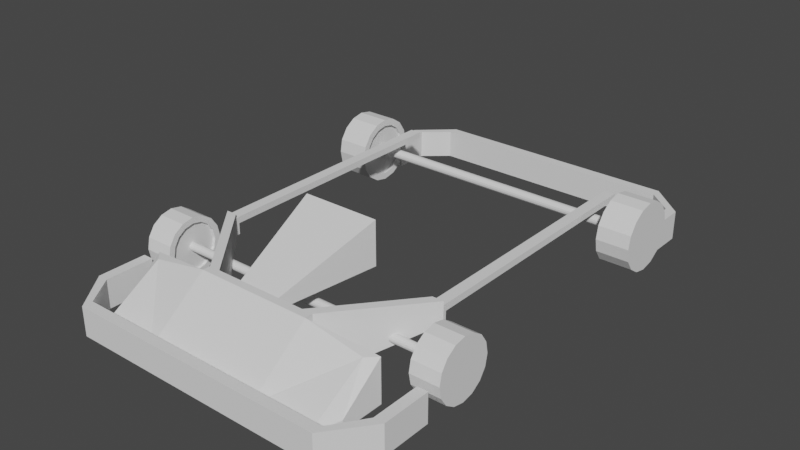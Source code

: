 # Source: gokart.blend  (saved by Blender 2.90.8; exported with 4.5.12 LTS)
import bpy
from mathutils import Matrix  # noqa: F401  (used for matrix-valued properties, if any)

bpy.ops.wm.read_factory_settings(use_empty=True)
scene = bpy.context.scene
scene.name = 'Scene'

# ---- collections
col_collection = bpy.data.collections.new('Collection'); scene.collection.children.link(col_collection)

# ---- world
world_world = bpy.data.worlds.new('World'); scene.world = world_world
world_world.use_nodes = True; world_world.node_tree.nodes.clear()
_N = world_world.node_tree.nodes; _L = world_world.node_tree.links
n0 = _N.new('ShaderNodeOutputWorld'); n0.name = 'World Output'; n0.location = (300, 300)
n1 = _N.new('ShaderNodeBackground'); n1.name = 'Background'; n1.location = (10, 300)
n1.inputs[0].default_value = (0.05088, 0.05088, 0.05088, 1.0)
_L.new(n1.outputs[0], n0.inputs[0])
n0.is_active_output = True
world_world.color = (0.05088, 0.05088, 0.05088)
world_world.use_sun_shadow = False
world_world.sun_shadow_jitter_overblur = 0.0

# ---- meshes
me_cube = bpy.data.meshes.new('Cube')
me_cube.from_pydata([(3.896, -1.0, -1.0), (3.896, -1.0, -0.539), (3.896, 1.0, -1.0), (3.896, 1.0, 0.6426), (0.0, 1.0, -1.0), (0.0, 1.0, 1.0), (0.0, -1.0, -1.0), (0.0, -1.0, -0.539), (3.896, -1.349, -0.539), (3.896, -1.349, -1.0), (0.0, -1.349, -1.0), (0.0, -1.349, -0.539), (3.896, -1.0, -0.02889), (0.0, -1.0, -0.02889), (3.896, -1.349, -0.02889), (0.0, -1.349, -0.02889), (4.386, -1.0, -0.539), (4.386, -1.0, -1.0), (4.386, -1.349, -0.539), (4.386, -1.349, -1.0), (4.386, -1.0, -0.02889), (4.386, -1.349, -0.02889), (5.085, 0.002175, -0.539), (5.085, 0.002175, -1.0), (5.434, 0.002175, -0.539), (5.434, 0.002175, -1.0), (5.085, 0.002175, -0.02889), (5.434, 0.002175, -0.02889), (5.085, 1.646, -0.539), (5.085, 1.646, -1.0), (5.434, 1.646, -0.539), (5.434, 1.646, -1.0), (5.085, 1.646, -0.02889), (5.434, 1.646, -0.02889), (1.579, -1.0, -0.02889), (5.574, 3.913, -4.371e-08), (1.579, -1.349, -0.539), (5.574, 3.837, -0.3827), (1.579, -1.0, -0.539), (5.574, 3.62, -0.7071), (1.579, 1.0, -1.0), (5.574, 3.295, -0.9239), (1.948, 1.264, 1.0), (5.574, 2.913, -1.0), (0.0, 1.264, 1.0), (5.574, 2.53, -0.9239), (0.0, 1.264, -1.0), (5.574, 2.206, -0.7071), (1.948, 1.264, -1.0), (5.574, 1.989, -0.3827), (1.948, -1.349, -0.02889), (5.574, 1.913, -1.947e-07), (1.948, -1.0, -0.02889), (5.574, 1.989, 0.3827), (1.948, -1.349, -0.539), (5.574, 2.206, 0.7071), (1.948, -1.349, -1.0), (5.574, 2.53, 0.9239), (1.948, -1.0, -0.539), (5.574, 2.913, 1.0), (1.948, 1.0, -1.0), (5.574, 3.295, 0.9239), (1.948, -1.0, -1.0), (5.574, 3.62, 0.7071), (1.948, 1.0, 1.0), (5.574, 3.837, 0.3827), (4.599, 3.713, -2.579e-08), (4.599, 3.652, -0.3063), (4.599, 3.479, -0.5659), (4.599, 3.219, -0.7394), (4.599, 2.913, -0.8003), (4.599, 2.606, -0.7394), (4.599, 2.347, -0.5659), (4.599, 2.173, -0.3063), (4.599, 2.112, -1.191e-07), (4.599, 2.173, 0.3063), (4.599, 2.347, 0.5659), (4.599, 2.606, 0.7394), (4.599, 2.913, 0.8003), (4.599, 3.219, 0.7394), (4.599, 3.479, 0.5659), (4.599, 3.652, 0.3063), (1.579, -1.349, -0.02889), (1.579, 1.264, 1.0), (1.579, 1.264, -1.0), (1.579, -1.349, -1.0), (1.579, -1.0, -1.0), (1.579, 1.0, 1.0), (4.137, 3.901, 0.2898), (3.768, 3.901, 0.2898), (3.768, 3.901, 1.0), (4.137, 3.901, 1.0), (4.599, 3.837, 0.3827), (4.599, 3.913, 0.0), (4.599, 3.62, 0.7071), (4.599, 3.295, 0.9239), (4.599, 2.913, 1.0), (4.599, 2.53, 0.9239), (4.599, 2.206, 0.7071), (4.599, 1.989, 0.3827), (4.599, 1.913, -1.51e-07), (4.599, 1.989, -0.3827), (4.599, 2.206, -0.7071), (4.599, 2.53, -0.9239), (4.599, 2.913, -1.0), (4.599, 3.295, -0.9239), (4.599, 3.62, -0.7071), (4.599, 3.837, -0.3827), (4.692, 3.046, 0.05512), (4.692, 3.057, -9.558e-08), (4.692, 3.014, 0.1018), (4.692, 2.968, 0.1331), (4.692, 2.913, 0.144), (4.692, 2.858, 0.1331), (4.692, 2.811, 0.1018), (4.692, 2.78, 0.05512), (4.692, 2.769, -1.092e-07), (4.692, 2.78, -0.05512), (4.692, 2.811, -0.1018), (4.692, 2.858, -0.1331), (4.692, 2.913, -0.144), (4.692, 2.968, -0.1331), (4.692, 3.014, -0.1018), (4.692, 3.046, -0.05512), (4.692, 3.652, 0.3063), (4.692, 3.713, -2.579e-08), (4.692, 3.479, 0.5659), (4.692, 3.219, 0.7394), (4.692, 2.913, 0.8003), (4.692, 2.606, 0.7394), (4.692, 2.347, 0.5659), (4.692, 2.173, 0.3063), (4.692, 2.112, -1.191e-07), (4.692, 2.173, -0.3063), (4.692, 2.347, -0.5659), (4.692, 2.606, -0.7394), (4.692, 2.913, -0.8003), (4.692, 3.219, -0.7394), (4.692, 3.479, -0.5659), (4.692, 3.652, -0.3063), (0.0, 3.046, 0.05512), (0.0, 3.057, -9.558e-08), (0.0, 3.014, 0.1018), (0.0, 2.968, 0.1331), (0.0, 2.913, 0.144), (0.0, 2.858, 0.1331), (0.0, 2.811, 0.1018), (0.0, 2.78, 0.05512), (0.0, 2.769, -1.092e-07), (0.0, 2.78, -0.05512), (0.0, 2.811, -0.1018), (0.0, 2.858, -0.1331), (0.0, 2.913, -0.144), (0.0, 2.968, -0.1331), (0.0, 3.014, -0.1018), (0.0, 3.046, -0.05512), (2.819, 1.309, 0.6406), (4.21, 1.309, 0.6406), (4.21, 1.309, -0.7873), (4.21, -0.1189, -0.7873), (4.21, -0.1189, -0.4582), (2.819, 1.309, -0.7873), (3.896, -1.0, -0.6211), (3.896, -1.349, -0.6211), (0.0, -1.349, -0.6211), (4.386, -1.0, -0.6211), (4.386, -1.349, -0.6211), (5.085, 0.002175, -0.6211), (5.434, 0.002175, -0.6211), (5.085, 1.646, -0.6211), (5.434, 1.646, -0.6211), (1.948, 1.264, 0.6438), (0.0, 1.264, 0.6438), (1.948, 1.0, 0.6438), (1.948, -1.349, -0.6211), (1.579, 1.264, 0.6438), (1.579, -1.349, -0.6211), (4.137, 3.901, 0.8735), (3.768, 3.901, 0.8735), (4.21, 1.309, 0.3863), (4.21, -0.1189, -0.5168), (2.819, 1.309, 0.3863), (0.7217, 1.0, -1.0), (0.7217, -1.0, -0.539), (0.7217, -1.349, -0.539), (0.7217, -1.0, -0.02889), (0.7217, -1.349, -0.02889), (0.7217, -1.0, -1.0), (0.7217, -1.349, -1.0), (0.7217, 1.264, 1.0), (0.7217, 1.264, -1.0), (0.7217, 1.0, 1.0), (0.7217, 1.264, 0.6438), (0.7217, -1.349, -0.6211), (0.0, 4.483, 2.232), (0.0, 4.483, 0.7761), (1.302, 4.483, 2.232), (1.302, 4.483, 0.7761), (4.137, 4.005, 0.2898), (3.768, 4.005, 0.2898), (4.137, 4.005, 0.8735), (3.768, 4.005, 0.8735), (4.137, 4.005, 0.6577), (3.768, 4.005, 0.6577), (3.768, 12.7, 0.8735), (4.137, 12.7, 0.8735), (4.137, 12.7, 0.6577), (3.768, 12.7, 0.6577), (5.785, 13.01, 0.2275), (5.785, 12.92, -0.2071), (5.785, 12.68, -0.5756), (5.785, 12.31, -0.8218), (5.785, 11.87, -0.9082), (5.785, 11.44, -0.8218), (5.785, 11.07, -0.5756), (5.785, 10.82, -0.2071), (5.785, 10.74, 0.2275), (5.785, 10.82, 0.6622), (5.785, 11.07, 1.031), (5.785, 11.44, 1.277), (5.785, 11.87, 1.363), (5.785, 12.31, 1.277), (5.785, 12.68, 1.031), (5.785, 12.92, 0.6622), (4.677, 12.78, 0.2275), (4.677, 12.71, -0.1203), (4.677, 12.52, -0.4152), (4.677, 12.22, -0.6123), (4.677, 11.87, -0.6815), (4.677, 11.53, -0.6123), (4.677, 11.23, -0.4152), (4.677, 11.03, -0.1203), (4.677, 10.96, 0.2275), (4.677, 11.03, 0.5754), (4.677, 11.23, 0.8703), (4.677, 11.53, 1.067), (4.677, 11.87, 1.137), (4.677, 12.22, 1.067), (4.677, 12.52, 0.8703), (4.677, 12.71, 0.5754), (4.677, 12.92, 0.6622), (4.677, 13.01, 0.2275), (4.677, 12.68, 1.031), (4.677, 12.31, 1.277), (4.677, 11.87, 1.363), (4.677, 11.44, 1.277), (4.677, 11.07, 1.031), (4.677, 10.82, 0.6622), (4.677, 10.74, 0.2275), (4.677, 10.82, -0.2071), (4.677, 11.07, -0.5756), (4.677, 11.44, -0.8218), (4.677, 11.87, -0.9082), (4.677, 12.31, -0.8218), (4.677, 12.68, -0.5756), (4.677, 12.92, -0.2071), (4.782, 12.02, 0.2901), (4.782, 12.04, 0.2275), (4.782, 11.99, 0.3432), (4.782, 11.94, 0.3787), (4.782, 11.87, 0.3911), (4.782, 11.81, 0.3787), (4.782, 11.76, 0.3432), (4.782, 11.72, 0.2901), (4.782, 11.71, 0.2275), (4.782, 11.72, 0.1649), (4.782, 11.76, 0.1119), (4.782, 11.81, 0.0764), (4.782, 11.87, 0.06395), (4.782, 11.94, 0.0764), (4.782, 11.99, 0.1119), (4.782, 12.02, 0.1649), (4.782, 12.71, 0.5754), (4.782, 12.78, 0.2275), (4.782, 12.52, 0.8703), (4.782, 12.22, 1.067), (4.782, 11.87, 1.137), (4.782, 11.53, 1.067), (4.782, 11.23, 0.8703), (4.782, 11.03, 0.5754), (4.782, 10.96, 0.2275), (4.782, 11.03, -0.1203), (4.782, 11.23, -0.4152), (4.782, 11.53, -0.6123), (4.782, 11.87, -0.6815), (4.782, 12.22, -0.6123), (4.782, 12.52, -0.4152), (4.782, 12.71, -0.1203), (0.0, 12.02, 0.2901), (0.0, 12.04, 0.2275), (0.0, 11.99, 0.3432), (0.0, 11.94, 0.3787), (0.0, 11.87, 0.3911), (0.0, 11.81, 0.3787), (0.0, 11.76, 0.3432), (0.0, 11.72, 0.2901), (0.0, 11.71, 0.2275), (0.0, 11.72, 0.1649), (0.0, 11.76, 0.1119), (0.0, 11.81, 0.0764), (0.0, 11.87, 0.06395), (0.0, 11.94, 0.0764), (0.0, 11.99, 0.1119), (0.0, 12.02, 0.1649), (5.085, 13.28, -0.6211), (5.085, 13.28, -1.0), (5.085, 13.28, -0.539), (5.434, 13.28, -0.539), (5.434, 13.28, -0.6211), (5.434, 13.28, -1.0), (5.085, 13.28, -0.02889), (5.434, 13.28, -0.02889), (5.085, 14.47, -0.6211), (5.085, 14.47, -1.0), (5.085, 14.47, -0.539), (5.434, 14.47, -0.539), (5.434, 14.47, -0.6211), (5.434, 14.47, -1.0), (5.085, 14.47, -0.02889), (5.434, 14.47, -0.02889), (4.259, 15.18, -0.6211), (4.259, 15.18, -1.0), (4.259, 15.53, -0.6211), (4.259, 15.53, -1.0), (4.259, 15.18, -0.02889), (4.259, 15.53, -0.02889), (4.259, 15.18, -0.539), (4.259, 15.53, -0.539), (0.0, 15.18, -0.6211), (0.0, 15.18, -1.0), (0.0, 15.53, -0.6211), (0.0, 15.53, -1.0), (0.0, 15.18, -0.02889), (0.0, 15.53, -0.02889), (0.0, 15.18, -0.539), (0.0, 15.53, -0.539)], [], [(2, 60, 161, 158), (173, 64, 156, 181), (60, 2, 0, 62), (14, 8, 18, 21), (191, 5, 7, 183), (193, 184, 11, 164), (162, 1, 16, 165), (62, 0, 9, 56), (185, 13, 15, 186), (183, 7, 13, 185), (54, 8, 14, 50), (20, 21, 27, 26), (21, 18, 24, 27), (12, 14, 21, 20), (9, 0, 17, 19), (1, 12, 20, 16), (163, 9, 19, 166), (25, 23, 29, 31), (22, 26, 32, 28), (166, 19, 25, 168), (165, 16, 22, 167), (16, 20, 26, 22), (19, 17, 23, 25), (27, 24, 30, 33), (26, 27, 33, 32), (168, 25, 31, 170), (167, 22, 28, 169), (93, 35, 37, 107), (107, 37, 39, 106), (106, 39, 41, 105), (105, 41, 43, 104), (104, 43, 45, 103), (103, 45, 47, 102), (102, 47, 49, 101), (101, 49, 51, 100), (100, 51, 53, 99), (99, 53, 55, 98), (98, 55, 57, 97), (97, 57, 59, 96), (96, 59, 61, 95), (95, 61, 63, 94), (37, 35, 65, 63, 61, 59, 57, 55, 53, 51, 49, 47, 45, 43, 41, 39), (60, 40, 84, 48), (94, 63, 65, 92), (92, 65, 35, 93), (192, 189, 83, 175), (182, 40, 86, 187), (187, 86, 85, 188), (184, 36, 82, 186), (87, 64, 42, 83), (182, 4, 46, 190), (171, 48, 88, 177), (173, 60, 48, 171), (40, 60, 62, 86), (3, 64, 58, 1), (163, 8, 54, 174), (86, 62, 56, 85), (12, 52, 50, 14), (1, 58, 52, 12), (36, 54, 50, 82), (66, 67, 139, 125), (191, 87, 83, 189), (58, 38, 34, 52), (52, 34, 82, 50), (174, 54, 36, 176), (64, 87, 38, 58), (178, 90, 91, 177), (83, 42, 91, 90), (48, 84, 89, 88), (175, 83, 90, 178), (66, 81, 92, 93), (81, 80, 94, 92), (80, 79, 95, 94), (79, 78, 96, 95), (78, 77, 97, 96), (77, 76, 98, 97), (76, 75, 99, 98), (75, 74, 100, 99), (74, 73, 101, 100), (73, 72, 102, 101), (72, 71, 103, 102), (71, 70, 104, 103), (70, 69, 105, 104), (69, 68, 106, 105), (68, 67, 107, 106), (67, 66, 93, 107), (112, 111, 143, 144), (73, 74, 132, 133), (80, 81, 124, 126), (72, 73, 133, 134), (79, 80, 126, 127), (71, 72, 134, 135), (78, 79, 127, 128), (70, 71, 135, 136), (77, 78, 128, 129), (69, 70, 136, 137), (76, 77, 129, 130), (68, 69, 137, 138), (75, 76, 130, 131), (67, 68, 138, 139), (74, 75, 131, 132), (81, 66, 125, 124), (109, 108, 124, 125), (108, 110, 126, 124), (110, 111, 127, 126), (111, 112, 128, 127), (112, 113, 129, 128), (113, 114, 130, 129), (114, 115, 131, 130), (115, 116, 132, 131), (116, 117, 133, 132), (117, 118, 134, 133), (118, 119, 135, 134), (119, 120, 136, 135), (120, 121, 137, 136), (121, 122, 138, 137), (122, 123, 139, 138), (123, 109, 125, 139), (140, 141, 155, 154, 153, 152, 151, 150, 149, 148, 147, 146, 145, 144, 143, 142), (120, 119, 151, 152), (113, 112, 144, 145), (121, 120, 152, 153), (114, 113, 145, 146), (122, 121, 153, 154), (115, 114, 146, 147), (123, 122, 154, 155), (116, 115, 147, 148), (108, 109, 141, 140), (109, 123, 155, 141), (117, 116, 148, 149), (110, 108, 140, 142), (118, 117, 149, 150), (111, 110, 142, 143), (119, 118, 150, 151), (181, 156, 157, 179), (179, 157, 160, 180), (162, 0, 159, 180), (0, 2, 158, 159), (64, 3, 157, 156), (3, 1, 160, 157), (1, 162, 180, 160), (158, 179, 180, 159), (161, 181, 179, 158), (84, 175, 178, 89), (88, 89, 199, 198), (56, 174, 176, 85), (9, 163, 174, 56), (64, 173, 171, 42), (42, 171, 177, 91), (190, 192, 175, 84), (23, 167, 169, 29), (24, 168, 170, 30), (17, 165, 167, 23), (18, 166, 168, 24), (8, 163, 166, 18), (0, 162, 165, 17), (188, 193, 164, 10), (60, 173, 181, 161), (85, 176, 193, 188), (46, 172, 192, 190), (5, 191, 189, 44), (40, 182, 190, 84), (11, 184, 186, 15), (6, 187, 188, 10), (4, 182, 187, 6), (44, 189, 196, 194), (38, 183, 185, 34), (34, 185, 186, 82), (176, 36, 184, 193), (87, 191, 183, 38), (195, 194, 196, 197), (192, 172, 195, 197), (189, 192, 197, 196), (203, 201, 204, 207), (178, 177, 200, 201), (89, 178, 201, 199), (177, 88, 198, 200), (199, 198, 202, 203), (204, 205, 206, 207), (201, 200, 205, 204), (200, 202, 206, 205), (202, 203, 207, 206), (241, 208, 209, 255), (255, 209, 210, 254), (254, 210, 211, 253), (253, 211, 212, 252), (252, 212, 213, 251), (251, 213, 214, 250), (250, 214, 215, 249), (249, 215, 216, 248), (248, 216, 217, 247), (247, 217, 218, 246), (246, 218, 219, 245), (245, 219, 220, 244), (244, 220, 221, 243), (243, 221, 222, 242), (209, 208, 223, 222, 221, 220, 219, 218, 217, 216, 215, 214, 213, 212, 211, 210), (242, 222, 223, 240), (240, 223, 208, 241), (224, 225, 287, 273), (224, 239, 240, 241), (239, 238, 242, 240), (238, 237, 243, 242), (237, 236, 244, 243), (236, 235, 245, 244), (235, 234, 246, 245), (234, 233, 247, 246), (233, 232, 248, 247), (232, 231, 249, 248), (231, 230, 250, 249), (230, 229, 251, 250), (229, 228, 252, 251), (228, 227, 253, 252), (227, 226, 254, 253), (226, 225, 255, 254), (225, 224, 241, 255), (260, 259, 291, 292), (231, 232, 280, 281), (238, 239, 272, 274), (230, 231, 281, 282), (237, 238, 274, 275), (229, 230, 282, 283), (236, 237, 275, 276), (228, 229, 283, 284), (235, 236, 276, 277), (227, 228, 284, 285), (234, 235, 277, 278), (226, 227, 285, 286), (233, 234, 278, 279), (225, 226, 286, 287), (232, 233, 279, 280), (239, 224, 273, 272), (257, 256, 272, 273), (256, 258, 274, 272), (258, 259, 275, 274), (259, 260, 276, 275), (260, 261, 277, 276), (261, 262, 278, 277), (262, 263, 279, 278), (263, 264, 280, 279), (264, 265, 281, 280), (265, 266, 282, 281), (266, 267, 283, 282), (267, 268, 284, 283), (268, 269, 285, 284), (269, 270, 286, 285), (270, 271, 287, 286), (271, 257, 273, 287), (288, 289, 303, 302, 301, 300, 299, 298, 297, 296, 295, 294, 293, 292, 291, 290), (268, 267, 299, 300), (261, 260, 292, 293), (269, 268, 300, 301), (262, 261, 293, 294), (270, 269, 301, 302), (263, 262, 294, 295), (271, 270, 302, 303), (264, 263, 295, 296), (256, 257, 289, 288), (257, 271, 303, 289), (265, 264, 296, 297), (258, 256, 288, 290), (266, 265, 297, 298), (259, 258, 290, 291), (267, 266, 298, 299), (29, 169, 28, 32, 33, 30, 170, 31), (305, 309, 308, 307, 311, 310, 306, 304), (313, 317, 309, 305), (318, 314, 312, 313, 305, 304, 306, 310), (319, 318, 310, 311), (317, 316, 315, 319, 311, 307, 308, 309), (317, 313, 321, 323), (320, 326, 324, 332, 334, 328, 329, 321), (318, 319, 325, 324), (329, 328, 334, 332, 333, 335, 330, 331), (315, 316, 317, 323, 322, 327, 325, 319), (324, 325, 333, 332), (323, 321, 329, 331), (312, 314, 318, 324, 326, 320, 321, 313), (327, 322, 323, 331, 330, 335, 333, 325)])
_uv = me_cube.uv_layers.new(name='UVMap')
_uv.uv.foreach_set('vector', [0.375, 0.5, 0.3125, 0.5, 0.3125, 0.5, 0.375, 0.5, 0.5805, 0.4375, 0.625, 0.4375, 0.625, 0.4375, 0.5805, 0.4375, 0.3125, 0.5, 0.375, 0.5, 0.375, 0.75, 0.3125, 0.75, 0.625, 0.75, 0.625, 0.75, 0.625, 0.75, 0.625, 0.75, 0.7268, 0.5, 0.75, 0.5, 0.75, 0.75, 0.7268, 0.75, 0.5805, 0.8518, 0.625, 0.8518, 0.625, 0.875, 0.5805, 0.875, 0.5805, 0.75, 0.625, 0.75, 0.625, 0.75, 0.5805, 0.75, 0.3125, 0.75, 0.375, 0.75, 0.375, 0.75, 0.3125, 0.75, 0.7268, 0.75, 0.75, 0.75, 0.75, 0.75, 0.7268, 0.75, 0.7268, 0.75, 0.75, 0.75, 0.75, 0.75, 0.7268, 0.75, 0.625, 0.8125, 0.625, 0.75, 0.625, 0.75, 0.625, 0.8125, 0.625, 0.75, 0.625, 0.75, 0.625, 0.75, 0.625, 0.75, 0.625, 0.75, 0.625, 0.75, 0.625, 0.75, 0.625, 0.75, 0.625, 0.75, 0.625, 0.75, 0.625, 0.75, 0.625, 0.75, 0.375, 0.75, 0.375, 0.75, 0.375, 0.75, 0.375, 0.75, 0.625, 0.75, 0.625, 0.75, 0.625, 0.75, 0.625, 0.75, 0.5805, 0.75, 0.375, 0.75, 0.375, 0.75, 0.5805, 0.75, 0.375, 0.75, 0.375, 0.75, 0.375, 0.75, 0.375, 0.75, 0.625, 0.75, 0.625, 0.75, 0.625, 0.75, 0.625, 0.75, 0.5805, 0.75, 0.375, 0.75, 0.375, 0.75, 0.5805, 0.75, 0.5805, 0.75, 0.625, 0.75, 0.625, 0.75, 0.5805, 0.75, 0.625, 0.75, 0.625, 0.75, 0.625, 0.75, 0.625, 0.75, 0.375, 0.75, 0.375, 0.75, 0.375, 0.75, 0.375, 0.75, 0.625, 0.75, 0.625, 0.75, 0.625, 0.75, 0.625, 0.75, 0.625, 0.75, 0.625, 0.75, 0.625, 0.75, 0.625, 0.75, 0.5805, 0.75, 0.375, 0.75, 0.375, 0.75, 0.5805, 0.75, 0.5805, 0.75, 0.625, 0.75, 0.625, 0.75, 0.5805, 0.75, 1.0, 0.75, 1.0, 1.0, 0.9375, 1.0, 0.9375, 0.75, 0.9375, 0.75, 0.9375, 1.0, 0.875, 1.0, 0.875, 0.75, 0.875, 0.75, 0.875, 1.0, 0.8125, 1.0, 0.8125, 0.75, 0.8125, 0.75, 0.8125, 1.0, 0.75, 1.0, 0.75, 0.75, 0.75, 0.75, 0.75, 1.0, 0.6875, 1.0, 0.6875, 0.75, 0.6875, 0.75, 0.6875, 1.0, 0.625, 1.0, 0.625, 0.75, 0.625, 0.75, 0.625, 1.0, 0.5625, 1.0, 0.5625, 0.75, 0.5625, 0.75, 0.5625, 1.0, 0.5, 1.0, 0.5, 0.75, 0.5, 0.75, 0.5, 1.0, 0.4375, 1.0, 0.4375, 0.75, 0.4375, 0.75, 0.4375, 1.0, 0.375, 1.0, 0.375, 0.75, 0.375, 0.75, 0.375, 1.0, 0.3125, 1.0, 0.3125, 0.75, 0.3125, 0.75, 0.3125, 1.0, 0.25, 1.0, 0.25, 0.75, 0.25, 0.75, 0.25, 1.0, 0.1875, 1.0, 0.1875, 0.75, 0.1875, 0.75, 0.1875, 1.0, 0.125, 1.0, 0.125, 0.75, 0.3418, 0.4717, 0.25, 0.49, 0.1582, 0.4717, 0.08029, 0.4197, 0.02827, 0.3418, 0.01, 0.25, 0.02827, 0.1582, 0.08029, 0.08029, 0.1582, 0.02827, 0.25, 0.01, 0.3418, 0.02827, 0.4197, 0.08029, 0.4717, 0.1582, 0.49, 0.25, 0.4717, 0.3418, 0.4197, 0.4197, 0.3125, 0.5, 0.3007, 0.5, 0.3007, 0.5, 0.3125, 0.5, 0.125, 0.75, 0.125, 1.0, 0.0625, 1.0, 0.0625, 0.75, 0.0625, 0.75, 0.0625, 1.0, 0.0, 1.0, 0.0, 0.75, 0.5805, 0.3982, 0.625, 0.3982, 0.625, 0.4257, 0.5805, 0.4257, 0.2732, 0.5, 0.3007, 0.5, 0.3007, 0.75, 0.2732, 0.75, 0.2732, 0.75, 0.3007, 0.75, 0.3007, 0.75, 0.2732, 0.75, 0.625, 0.8518, 0.625, 0.8243, 0.625, 0.8243, 0.625, 0.8518, 0.6993, 0.5, 0.6875, 0.5, 0.6875, 0.5, 0.6993, 0.5, 0.2732, 0.5, 0.25, 0.5, 0.25, 0.5, 0.2732, 0.5, 0.5805, 0.4375, 0.375, 0.4375, 0.375, 0.4375, 0.5805, 0.4375, 0.5805, 0.4375, 0.375, 0.4375, 0.375, 0.4375, 0.5805, 0.4375, 0.3007, 0.5, 0.3125, 0.5, 0.3125, 0.75, 0.3007, 0.75, 0.625, 0.5, 0.6875, 0.5, 0.6875, 0.75, 0.625, 0.75, 0.5805, 0.75, 0.625, 0.75, 0.625, 0.8125, 0.5805, 0.8125, 0.3007, 0.75, 0.3125, 0.75, 0.3125, 0.75, 0.3007, 0.75, 0.625, 0.75, 0.6875, 0.75, 0.6875, 0.75, 0.625, 0.75, 0.625, 0.75, 0.6875, 0.75, 0.6875, 0.75, 0.625, 0.75, 0.625, 0.8243, 0.625, 0.8125, 0.625, 0.8125, 0.625, 0.8243, 0.744, 0.75, 0.8401, 0.75, 0.8401, 0.75, 0.744, 0.75, 0.7268, 0.5, 0.6993, 0.5, 0.6993, 0.5, 0.7268, 0.5, 0.6875, 0.75, 0.6993, 0.75, 0.6993, 0.75, 0.6875, 0.75, 0.6875, 0.75, 0.6993, 0.75, 0.6993, 0.75, 0.6875, 0.75, 0.5805, 0.8125, 0.625, 0.8125, 0.625, 0.8243, 0.5805, 0.8243, 0.6875, 0.5, 0.6993, 0.5, 0.6993, 0.75, 0.6875, 0.75, 0.5805, 0.4257, 0.625, 0.4257, 0.625, 0.4375, 0.5805, 0.4375, 0.6993, 0.5, 0.6875, 0.5, 0.6875, 0.5, 0.6993, 0.5, 0.3125, 0.5, 0.3007, 0.5, 0.3007, 0.5, 0.3125, 0.5, 0.5805, 0.4257, 0.625, 0.4257, 0.625, 0.4257, 0.5805, 0.4257, 0.744, 0.75, 0.3185, 0.75, 0.0625, 0.75, 1.0, 0.75, 0.3185, 0.75, 0.2224, 0.75, 0.125, 0.75, 0.0625, 0.75, 0.2224, 0.75, 0.2499, 0.75, 0.1875, 0.75, 0.125, 0.75, 0.2499, 0.75, 0.2943, 0.75, 0.25, 0.75, 0.1875, 0.75, 0.2943, 0.75, 0.3441, 0.75, 0.3125, 0.75, 0.25, 0.75, 0.3441, 0.75, 0.3964, 0.75, 0.375, 0.75, 0.3125, 0.75, 0.3964, 0.75, 0.4499, 0.75, 0.4375, 0.75, 0.375, 0.75, 0.4499, 0.75, 0.5041, 0.75, 0.5, 0.75, 0.4375, 0.75, 0.5041, 0.75, 0.5584, 0.75, 0.5625, 0.75, 0.5, 0.75, 0.5584, 0.75, 0.6126, 0.75, 0.625, 0.75, 0.5625, 0.75, 0.6126, 0.75, 0.6661, 0.75, 0.6875, 0.75, 0.625, 0.75, 0.6661, 0.75, 0.7184, 0.75, 0.75, 0.75, 0.6875, 0.75, 0.7184, 0.75, 0.7682, 0.75, 0.8125, 0.75, 0.75, 0.75, 0.7682, 0.75, 0.8126, 0.75, 0.875, 0.75, 0.8125, 0.75, 0.8126, 0.75, 0.8401, 0.75, 0.9375, 0.75, 0.875, 0.75, 0.8401, 0.75, 0.744, 0.75, 1.0, 0.75, 0.9375, 0.75, 0.4849, 0.75, 0.4893, 0.75, 0.4893, 0.75, 0.4849, 0.75, 0.5584, 0.75, 0.5041, 0.75, 0.5041, 0.75, 0.5584, 0.75, 0.2224, 0.75, 0.3185, 0.75, 0.3185, 0.75, 0.2224, 0.75, 0.6126, 0.75, 0.5584, 0.75, 0.5584, 0.75, 0.6126, 0.75, 0.2499, 0.75, 0.2224, 0.75, 0.2224, 0.75, 0.2499, 0.75, 0.6661, 0.75, 0.6126, 0.75, 0.6126, 0.75, 0.6661, 0.75, 0.2943, 0.75, 0.2499, 0.75, 0.2499, 0.75, 0.2943, 0.75, 0.7184, 0.75, 0.6661, 0.75, 0.6661, 0.75, 0.7184, 0.75, 0.3441, 0.75, 0.2943, 0.75, 0.2943, 0.75, 0.3441, 0.75, 0.7682, 0.75, 0.7184, 0.75, 0.7184, 0.75, 0.7682, 0.75, 0.3964, 0.75, 0.3441, 0.75, 0.3441, 0.75, 0.3964, 0.75, 0.8126, 0.75, 0.7682, 0.75, 0.7682, 0.75, 0.8126, 0.75, 0.4499, 0.75, 0.3964, 0.75, 0.3964, 0.75, 0.4499, 0.75, 0.8401, 0.75, 0.8126, 0.75, 0.8126, 0.75, 0.8401, 0.75, 0.5041, 0.75, 0.4499, 0.75, 0.4499, 0.75, 0.5041, 0.75, 0.3185, 0.75, 0.744, 0.75, 0.744, 0.75, 0.3185, 0.75, 0.542, 0.75, 0.5205, 0.75, 0.3185, 0.75, 0.744, 0.75, 0.5205, 0.75, 0.5016, 0.75, 0.2224, 0.75, 0.3185, 0.75, 0.5016, 0.75, 0.4893, 0.75, 0.2499, 0.75, 0.2224, 0.75, 0.4893, 0.75, 0.4849, 0.75, 0.2943, 0.75, 0.2499, 0.75, 0.4849, 0.75, 0.4878, 0.75, 0.3441, 0.75, 0.2943, 0.75, 0.4878, 0.75, 0.4963, 0.75, 0.3964, 0.75, 0.3441, 0.75, 0.4963, 0.75, 0.5088, 0.75, 0.4499, 0.75, 0.3964, 0.75, 0.5088, 0.75, 0.5235, 0.75, 0.5041, 0.75, 0.4499, 0.75, 0.5235, 0.75, 0.539, 0.75, 0.5584, 0.75, 0.5041, 0.75, 0.539, 0.75, 0.5537, 0.75, 0.6126, 0.75, 0.5584, 0.75, 0.5537, 0.75, 0.5662, 0.75, 0.6661, 0.75, 0.6126, 0.75, 0.5662, 0.75, 0.5747, 0.75, 0.7184, 0.75, 0.6661, 0.75, 0.5747, 0.75, 0.5776, 0.75, 0.7682, 0.75, 0.7184, 0.75, 0.5776, 0.75, 0.5732, 0.75, 0.8126, 0.75, 0.7682, 0.75, 0.5732, 0.75, 0.5609, 0.75, 0.8401, 0.75, 0.8126, 0.75, 0.5609, 0.75, 0.542, 0.75, 0.744, 0.75, 0.8401, 0.75, 0.5205, 0.75, 0.542, 0.75, 0.5609, 0.75, 0.5732, 0.75, 0.5776, 0.75, 0.5747, 0.75, 0.5662, 0.75, 0.5537, 0.75, 0.539, 0.75, 0.5235, 0.75, 0.5088, 0.75, 0.4963, 0.75, 0.4878, 0.75, 0.4849, 0.75, 0.4893, 0.75, 0.5016, 0.75, 0.5747, 0.75, 0.5662, 0.75, 0.5662, 0.75, 0.5747, 0.75, 0.4878, 0.75, 0.4849, 0.75, 0.4849, 0.75, 0.4878, 0.75, 0.5776, 0.75, 0.5747, 0.75, 0.5747, 0.75, 0.5776, 0.75, 0.4963, 0.75, 0.4878, 0.75, 0.4878, 0.75, 0.4963, 0.75, 0.5732, 0.75, 0.5776, 0.75, 0.5776, 0.75, 0.5732, 0.75, 0.5088, 0.75, 0.4963, 0.75, 0.4963, 0.75, 0.5088, 0.75, 0.5609, 0.75, 0.5732, 0.75, 0.5732, 0.75, 0.5609, 0.75, 0.5235, 0.75, 0.5088, 0.75, 0.5088, 0.75, 0.5235, 0.75, 0.5205, 0.75, 0.542, 0.75, 0.542, 0.75, 0.5205, 0.75, 0.542, 0.75, 0.5609, 0.75, 0.5609, 0.75, 0.542, 0.75, 0.539, 0.75, 0.5235, 0.75, 0.5235, 0.75, 0.539, 0.75, 0.5016, 0.75, 0.5205, 0.75, 0.5205, 0.75, 0.5016, 0.75, 0.5537, 0.75, 0.539, 0.75, 0.539, 0.75, 0.5537, 0.75, 0.4893, 0.75, 0.5016, 0.75, 0.5016, 0.75, 0.4893, 0.75, 0.5662, 0.75, 0.5537, 0.75, 0.5537, 0.75, 0.5662, 0.75, 0.5805, 0.4375, 0.625, 0.4375, 0.625, 0.5, 0.5805, 0.5, 0.5805, 0.5, 0.625, 0.5, 0.625, 0.75, 0.5805, 0.75, 0.5805, 0.75, 0.375, 0.75, 0.375, 0.75, 0.5805, 0.75, 0.375, 0.75, 0.375, 0.5, 0.375, 0.5, 0.375, 0.75, 0.6875, 0.5, 0.625, 0.5, 0.625, 0.5, 0.6875, 0.5, 0.625, 0.5, 0.625, 0.75, 0.625, 0.75, 0.625, 0.5, 0.625, 0.75, 0.5805, 0.75, 0.5805, 0.75, 0.625, 0.75, 0.375, 0.5, 0.5805, 0.5, 0.5805, 0.75, 0.375, 0.75, 0.375, 0.4375, 0.5805, 0.4375, 0.5805, 0.5, 0.375, 0.5, 0.375, 0.4257, 0.5805, 0.4257, 0.5805, 0.4257, 0.375, 0.4257, 0.3125, 0.5, 0.3007, 0.5, 0.3007, 0.5, 0.3125, 0.5, 0.375, 0.8125, 0.5805, 0.8125, 0.5805, 0.8243, 0.375, 0.8243, 0.375, 0.75, 0.5805, 0.75, 0.5805, 0.8125, 0.375, 0.8125, 0.625, 0.4375, 0.5805, 0.4375, 0.5805, 0.4375, 0.625, 0.4375, 0.625, 0.4375, 0.5805, 0.4375, 0.5805, 0.4375, 0.625, 0.4375, 0.375, 0.3982, 0.5805, 0.3982, 0.5805, 0.4257, 0.375, 0.4257, 0.375, 0.75, 0.5805, 0.75, 0.5805, 0.75, 0.375, 0.75, 0.625, 0.75, 0.5805, 0.75, 0.5805, 0.75, 0.625, 0.75, 0.375, 0.75, 0.5805, 0.75, 0.5805, 0.75, 0.375, 0.75, 0.625, 0.75, 0.5805, 0.75, 0.5805, 0.75, 0.625, 0.75, 0.625, 0.75, 0.5805, 0.75, 0.5805, 0.75, 0.625, 0.75, 0.375, 0.75, 0.5805, 0.75, 0.5805, 0.75, 0.375, 0.75, 0.375, 0.8518, 0.5805, 0.8518, 0.5805, 0.875, 0.375, 0.875, 0.375, 0.4375, 0.5805, 0.4375, 0.5805, 0.4375, 0.375, 0.4375, 0.375, 0.8243, 0.5805, 0.8243, 0.5805, 0.8518, 0.375, 0.8518, 0.375, 0.375, 0.5805, 0.375, 0.5805, 0.3982, 0.375, 0.3982, 0.75, 0.5, 0.7268, 0.5, 0.7268, 0.5, 0.75, 0.5, 0.3007, 0.5, 0.2732, 0.5, 0.2732, 0.5, 0.3007, 0.5, 0.625, 0.875, 0.625, 0.8518, 0.625, 0.8518, 0.625, 0.875, 0.25, 0.75, 0.2732, 0.75, 0.2732, 0.75, 0.25, 0.75, 0.25, 0.5, 0.2732, 0.5, 0.2732, 0.75, 0.25, 0.75, 0.75, 0.5, 0.7268, 0.5, 0.7268, 0.5, 0.75, 0.5, 0.6993, 0.75, 0.7268, 0.75, 0.7268, 0.75, 0.6993, 0.75, 0.6993, 0.75, 0.7268, 0.75, 0.7268, 0.75, 0.6993, 0.75, 0.5805, 0.8243, 0.625, 0.8243, 0.625, 0.8518, 0.5805, 0.8518, 0.6993, 0.5, 0.7268, 0.5, 0.7268, 0.75, 0.6993, 0.75, 0.5805, 0.375, 0.625, 0.375, 0.625, 0.3982, 0.5805, 0.3982, 0.5805, 0.3982, 0.5805, 0.375, 0.5805, 0.375, 0.5805, 0.3982, 0.625, 0.3982, 0.5805, 0.3982, 0.5805, 0.3982, 0.625, 0.3982, 0.0, 0.0, 0.0, 0.0, 0.0, 0.0, 0.0, 0.0, 0.5805, 0.4257, 0.5805, 0.4375, 0.5805, 0.4375, 0.5805, 0.4257, 0.375, 0.4257, 0.5805, 0.4257, 0.5805, 0.4257, 0.375, 0.4257, 0.5805, 0.4375, 0.375, 0.4375, 0.375, 0.4375, 0.5805, 0.4375, 0.3007, 0.5, 0.3125, 0.5, 0.3125, 0.5, 0.3007, 0.5, 0.5805, 0.4257, 0.5805, 0.4375, 0.3125, 0.5, 0.3007, 0.5, 0.5805, 0.4257, 0.5805, 0.4375, 0.5805, 0.4375, 0.5805, 0.4257, 0.0, 0.0, 0.0, 0.0, 0.0, 0.0, 0.0, 0.0, 0.3125, 0.5, 0.3007, 0.5, 0.3007, 0.5, 0.3125, 0.5, 1.0, 0.75, 1.0, 1.0, 0.9375, 1.0, 0.9375, 0.75, 0.9375, 0.75, 0.9375, 1.0, 0.875, 1.0, 0.875, 0.75, 0.875, 0.75, 0.875, 1.0, 0.8125, 1.0, 0.8125, 0.75, 0.8125, 0.75, 0.8125, 1.0, 0.75, 1.0, 0.75, 0.75, 0.75, 0.75, 0.75, 1.0, 0.6875, 1.0, 0.6875, 0.75, 0.6875, 0.75, 0.6875, 1.0, 0.625, 1.0, 0.625, 0.75, 0.625, 0.75, 0.625, 1.0, 0.5625, 1.0, 0.5625, 0.75, 0.5625, 0.75, 0.5625, 1.0, 0.5, 1.0, 0.5, 0.75, 0.5, 0.75, 0.5, 1.0, 0.4375, 1.0, 0.4375, 0.75, 0.4375, 0.75, 0.4375, 1.0, 0.375, 1.0, 0.375, 0.75, 0.375, 0.75, 0.375, 1.0, 0.3125, 1.0, 0.3125, 0.75, 0.3125, 0.75, 0.3125, 1.0, 0.25, 1.0, 0.25, 0.75, 0.25, 0.75, 0.25, 1.0, 0.1875, 1.0, 0.1875, 0.75, 0.1875, 0.75, 0.1875, 1.0, 0.125, 1.0, 0.125, 0.75, 0.3418, 0.4717, 0.25, 0.49, 0.1582, 0.4717, 0.08029, 0.4197, 0.02827, 0.3418, 0.01, 0.25, 0.02827, 0.1582, 0.08029, 0.08029, 0.1582, 0.02827, 0.25, 0.01, 0.3418, 0.02827, 0.4197, 0.08029, 0.4717, 0.1582, 0.49, 0.25, 0.4717, 0.3418, 0.4197, 0.4197, 0.125, 0.75, 0.125, 1.0, 0.0625, 1.0, 0.0625, 0.75, 0.0625, 0.75, 0.0625, 1.0, 0.0, 1.0, 0.0, 0.75, 0.744, 0.75, 0.8401, 0.75, 0.8401, 0.75, 0.744, 0.75, 0.744, 0.75, 0.3185, 0.75, 0.0625, 0.75, 1.0, 0.75, 0.3185, 0.75, 0.2224, 0.75, 0.125, 0.75, 0.0625, 0.75, 0.2224, 0.75, 0.2499, 0.75, 0.1875, 0.75, 0.125, 0.75, 0.2499, 0.75, 0.2943, 0.75, 0.25, 0.75, 0.1875, 0.75, 0.2943, 0.75, 0.3441, 0.75, 0.3125, 0.75, 0.25, 0.75, 0.3441, 0.75, 0.3964, 0.75, 0.375, 0.75, 0.3125, 0.75, 0.3964, 0.75, 0.4499, 0.75, 0.4375, 0.75, 0.375, 0.75, 0.4499, 0.75, 0.5041, 0.75, 0.5, 0.75, 0.4375, 0.75, 0.5041, 0.75, 0.5584, 0.75, 0.5625, 0.75, 0.5, 0.75, 0.5584, 0.75, 0.6126, 0.75, 0.625, 0.75, 0.5625, 0.75, 0.6126, 0.75, 0.6661, 0.75, 0.6875, 0.75, 0.625, 0.75, 0.6661, 0.75, 0.7184, 0.75, 0.75, 0.75, 0.6875, 0.75, 0.7184, 0.75, 0.7682, 0.75, 0.8125, 0.75, 0.75, 0.75, 0.7682, 0.75, 0.8126, 0.75, 0.875, 0.75, 0.8125, 0.75, 0.8126, 0.75, 0.8401, 0.75, 0.9375, 0.75, 0.875, 0.75, 0.8401, 0.75, 0.744, 0.75, 1.0, 0.75, 0.9375, 0.75, 0.4849, 0.75, 0.4893, 0.75, 0.4893, 0.75, 0.4849, 0.75, 0.5584, 0.75, 0.5041, 0.75, 0.5041, 0.75, 0.5584, 0.75, 0.2224, 0.75, 0.3185, 0.75, 0.3185, 0.75, 0.2224, 0.75, 0.6126, 0.75, 0.5584, 0.75, 0.5584, 0.75, 0.6126, 0.75, 0.2499, 0.75, 0.2224, 0.75, 0.2224, 0.75, 0.2499, 0.75, 0.6661, 0.75, 0.6126, 0.75, 0.6126, 0.75, 0.6661, 0.75, 0.2943, 0.75, 0.2499, 0.75, 0.2499, 0.75, 0.2943, 0.75, 0.7184, 0.75, 0.6661, 0.75, 0.6661, 0.75, 0.7184, 0.75, 0.3441, 0.75, 0.2943, 0.75, 0.2943, 0.75, 0.3441, 0.75, 0.7682, 0.75, 0.7184, 0.75, 0.7184, 0.75, 0.7682, 0.75, 0.3964, 0.75, 0.3441, 0.75, 0.3441, 0.75, 0.3964, 0.75, 0.8126, 0.75, 0.7682, 0.75, 0.7682, 0.75, 0.8126, 0.75, 0.4499, 0.75, 0.3964, 0.75, 0.3964, 0.75, 0.4499, 0.75, 0.8401, 0.75, 0.8126, 0.75, 0.8126, 0.75, 0.8401, 0.75, 0.5041, 0.75, 0.4499, 0.75, 0.4499, 0.75, 0.5041, 0.75, 0.3185, 0.75, 0.744, 0.75, 0.744, 0.75, 0.3185, 0.75, 0.542, 0.75, 0.5205, 0.75, 0.3185, 0.75, 0.744, 0.75, 0.5205, 0.75, 0.5016, 0.75, 0.2224, 0.75, 0.3185, 0.75, 0.5016, 0.75, 0.4893, 0.75, 0.2499, 0.75, 0.2224, 0.75, 0.4893, 0.75, 0.4849, 0.75, 0.2943, 0.75, 0.2499, 0.75, 0.4849, 0.75, 0.4878, 0.75, 0.3441, 0.75, 0.2943, 0.75, 0.4878, 0.75, 0.4963, 0.75, 0.3964, 0.75, 0.3441, 0.75, 0.4963, 0.75, 0.5088, 0.75, 0.4499, 0.75, 0.3964, 0.75, 0.5088, 0.75, 0.5235, 0.75, 0.5041, 0.75, 0.4499, 0.75, 0.5235, 0.75, 0.539, 0.75, 0.5584, 0.75, 0.5041, 0.75, 0.539, 0.75, 0.5537, 0.75, 0.6126, 0.75, 0.5584, 0.75, 0.5537, 0.75, 0.5662, 0.75, 0.6661, 0.75, 0.6126, 0.75, 0.5662, 0.75, 0.5747, 0.75, 0.7184, 0.75, 0.6661, 0.75, 0.5747, 0.75, 0.5776, 0.75, 0.7682, 0.75, 0.7184, 0.75, 0.5776, 0.75, 0.5732, 0.75, 0.8126, 0.75, 0.7682, 0.75, 0.5732, 0.75, 0.5609, 0.75, 0.8401, 0.75, 0.8126, 0.75, 0.5609, 0.75, 0.542, 0.75, 0.744, 0.75, 0.8401, 0.75, 0.5205, 0.75, 0.542, 0.75, 0.5609, 0.75, 0.5732, 0.75, 0.5776, 0.75, 0.5747, 0.75, 0.5662, 0.75, 0.5537, 0.75, 0.539, 0.75, 0.5235, 0.75, 0.5088, 0.75, 0.4963, 0.75, 0.4878, 0.75, 0.4849, 0.75, 0.4893, 0.75, 0.5016, 0.75, 0.5747, 0.75, 0.5662, 0.75, 0.5662, 0.75, 0.5747, 0.75, 0.4878, 0.75, 0.4849, 0.75, 0.4849, 0.75, 0.4878, 0.75, 0.5776, 0.75, 0.5747, 0.75, 0.5747, 0.75, 0.5776, 0.75, 0.4963, 0.75, 0.4878, 0.75, 0.4878, 0.75, 0.4963, 0.75, 0.5732, 0.75, 0.5776, 0.75, 0.5776, 0.75, 0.5732, 0.75, 0.5088, 0.75, 0.4963, 0.75, 0.4963, 0.75, 0.5088, 0.75, 0.5609, 0.75, 0.5732, 0.75, 0.5732, 0.75, 0.5609, 0.75, 0.5235, 0.75, 0.5088, 0.75, 0.5088, 0.75, 0.5235, 0.75, 0.5205, 0.75, 0.542, 0.75, 0.542, 0.75, 0.5205, 0.75, 0.542, 0.75, 0.5609, 0.75, 0.5609, 0.75, 0.542, 0.75, 0.539, 0.75, 0.5235, 0.75, 0.5235, 0.75, 0.539, 0.75, 0.5016, 0.75, 0.5205, 0.75, 0.5205, 0.75, 0.5016, 0.75, 0.5537, 0.75, 0.539, 0.75, 0.539, 0.75, 0.5537, 0.75, 0.4893, 0.75, 0.5016, 0.75, 0.5016, 0.75, 0.4893, 0.75, 0.5662, 0.75, 0.5537, 0.75, 0.5537, 0.75, 0.5662, 0.75, 0.375, 0.75, 0.5805, 0.75, 0.625, 0.75, 0.625, 0.75, 0.625, 0.75, 0.625, 0.75, 0.5805, 0.75, 0.375, 0.75, 0.375, 0.75, 0.375, 0.75, 0.5805, 0.75, 0.625, 0.75, 0.625, 0.75, 0.625, 0.75, 0.625, 0.75, 0.5805, 0.75, 0.375, 0.75, 0.375, 0.75, 0.375, 0.75, 0.375, 0.75, 0.625, 0.75, 0.625, 0.75, 0.5805, 0.75, 0.375, 0.75, 0.375, 0.75, 0.5805, 0.75, 0.625, 0.75, 0.625, 0.75, 0.625, 0.75, 0.625, 0.75, 0.625, 0.75, 0.625, 0.75, 0.375, 0.75, 0.5805, 0.75, 0.625, 0.75, 0.625, 0.75, 0.625, 0.75, 0.625, 0.75, 0.5805, 0.75, 0.375, 0.75, 0.375, 0.75, 0.375, 0.75, 0.375, 0.75, 0.375, 0.75, 0.5805, 0.75, 0.625, 0.75, 0.625, 0.75, 0.625, 0.75, 0.625, 0.75, 0.5805, 0.75, 0.375, 0.75, 0.375, 0.75, 0.625, 0.75, 0.625, 0.75, 0.625, 0.75, 0.625, 0.75, 0.375, 0.75, 0.5805, 0.75, 0.625, 0.75, 0.625, 0.75, 0.625, 0.75, 0.625, 0.75, 0.5805, 0.75, 0.375, 0.75, 0.625, 0.75, 0.5805, 0.75, 0.375, 0.75, 0.375, 0.75, 0.5805, 0.75, 0.625, 0.75, 0.625, 0.75, 0.625, 0.75, 0.625, 0.75, 0.625, 0.75, 0.625, 0.75, 0.625, 0.75, 0.375, 0.75, 0.375, 0.75, 0.375, 0.75, 0.375, 0.75, 0.5805, 0.75, 0.625, 0.75, 0.625, 0.75, 0.625, 0.75, 0.625, 0.75, 0.5805, 0.75, 0.375, 0.75, 0.375, 0.75, 0.625, 0.75, 0.5805, 0.75, 0.375, 0.75, 0.375, 0.75, 0.5805, 0.75, 0.625, 0.75, 0.625, 0.75, 0.625, 0.75])
me_cube.use_remesh_fix_poles = True
me_cube.use_remesh_preserve_attributes = False
me_cube.use_mirror_vertex_groups = False
me_cube.update()

# ---- objects
ob_cube = bpy.data.objects.new('Cube', me_cube)

# ---- transforms, parenting, visibility, modifiers, constraints
ob_cube.location = (0.0, 0.0, 0.0)
ob_cube.lineart.crease_threshold = 0.0
_m = ob_cube.modifiers.new('Mirror', 'MIRROR')
_m.use_clip = True

# ---- collection membership
scene.collection.objects.link(ob_cube)

# ---- scene / render settings (as saved in the file)
scene.frame_start = 1; scene.frame_end = 250; scene.frame_set(1)
scene.render.engine = 'BLENDER_EEVEE_NEXT'
scene.cycles.use_denoising = False
scene.cycles.samples = 128
scene.cycles.sampling_pattern = 'TABULATED_SOBOL'
scene.cycles.use_adaptive_sampling = False
scene.cycles.use_light_tree = False
scene.view_settings.view_transform = 'Filmic'
bpy.context.view_layer.update()

# ---- added for rendering (the .blend has no active camera and no usable light): camera, sun
cam_auto = bpy.data.cameras.new('AutoCamera')
cam_auto.lens = 50.0
cam_auto.sensor_width = 36.0
cam_auto.clip_end = 1000.0
ob_auto_camera = bpy.data.objects.new('AutoCamera', cam_auto)
scene.collection.objects.link(ob_auto_camera)
ob_auto_camera.location = (19.1659, -15.91, 15.9485)
ob_auto_camera.rotation_euler = (1.09748, -7.21219e-08, 0.694738)
scene.camera = ob_auto_camera
light_auto_sun = bpy.data.lights.new('AutoSun', 'SUN')
light_auto_sun.energy = 3.0
light_auto_sun.angle = 0.0523599
ob_auto_sun = bpy.data.objects.new('AutoSun', light_auto_sun)
scene.collection.objects.link(ob_auto_sun)
ob_auto_sun.rotation_euler = (0.872665, 0.174533, 0.523599)
bpy.context.view_layer.update()
